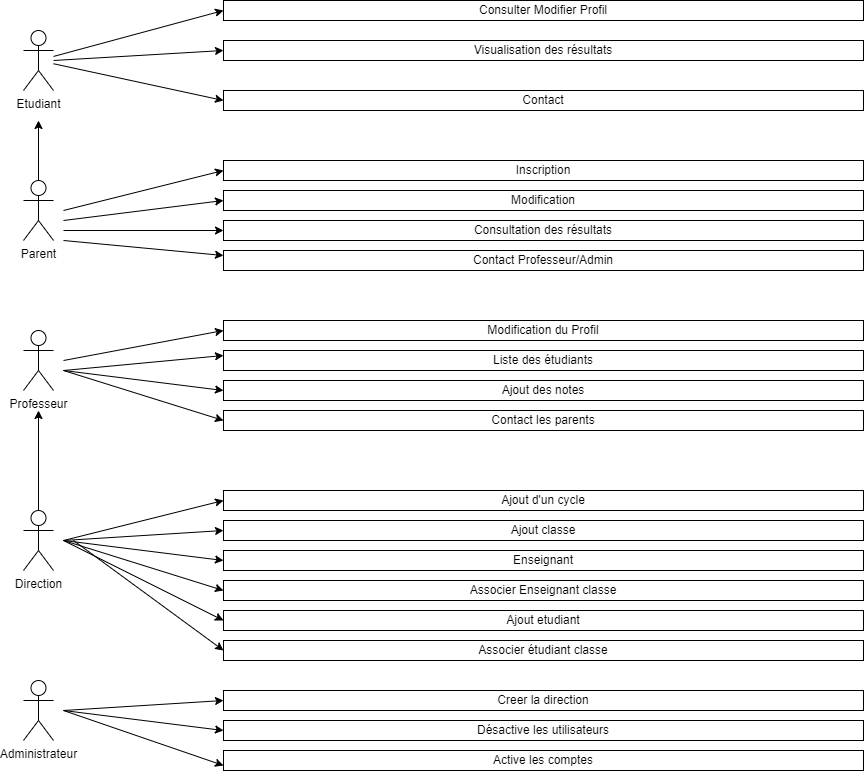

The diagram above was exported from draw.io. Its source (the exported page's mxGraphModel, read from the mxfile embedded in the PNG):
<mxGraphModel dx="740" dy="714" grid="1" gridSize="10" guides="1" tooltips="1" connect="1" arrows="1" fold="1" page="1" pageScale="1" pageWidth="1169" pageHeight="827" math="0" shadow="0">
  <root>
    <mxCell id="0" />
    <mxCell id="1" parent="0" />
    <mxCell id="ewY4QNKb5BQtKuvV8CmW-1" value="Direction" style="shape=umlActor;verticalLabelPosition=bottom;verticalAlign=top;html=1;outlineConnect=0;" vertex="1" parent="1">
      <mxGeometry x="40" y="520" width="30" height="60" as="geometry" />
    </mxCell>
    <mxCell id="ewY4QNKb5BQtKuvV8CmW-2" value="Administrateur" style="shape=umlActor;verticalLabelPosition=bottom;verticalAlign=top;html=1;outlineConnect=0;" vertex="1" parent="1">
      <mxGeometry x="40" y="690" width="30" height="60" as="geometry" />
    </mxCell>
    <mxCell id="ewY4QNKb5BQtKuvV8CmW-5" value="Professeur" style="shape=umlActor;verticalLabelPosition=bottom;verticalAlign=top;html=1;outlineConnect=0;" vertex="1" parent="1">
      <mxGeometry x="40" y="340" width="30" height="60" as="geometry" />
    </mxCell>
    <mxCell id="ewY4QNKb5BQtKuvV8CmW-6" value="Parent" style="shape=umlActor;verticalLabelPosition=bottom;verticalAlign=top;html=1;outlineConnect=0;" vertex="1" parent="1">
      <mxGeometry x="40" y="190" width="30" height="60" as="geometry" />
    </mxCell>
    <mxCell id="ewY4QNKb5BQtKuvV8CmW-12" value="Etudiant" style="shape=umlActor;verticalLabelPosition=bottom;verticalAlign=top;html=1;outlineConnect=0;" vertex="1" parent="1">
      <mxGeometry x="40" y="40" width="30" height="60" as="geometry" />
    </mxCell>
    <mxCell id="ewY4QNKb5BQtKuvV8CmW-13" value="Modification du Profil" style="rounded=0;whiteSpace=wrap;html=1;" vertex="1" parent="1">
      <mxGeometry x="240" y="330" width="640" height="20" as="geometry" />
    </mxCell>
    <mxCell id="ewY4QNKb5BQtKuvV8CmW-14" value="Liste des étudiants" style="rounded=0;whiteSpace=wrap;html=1;" vertex="1" parent="1">
      <mxGeometry x="240" y="360" width="640" height="20" as="geometry" />
    </mxCell>
    <mxCell id="ewY4QNKb5BQtKuvV8CmW-15" value="Ajout des notes" style="rounded=0;whiteSpace=wrap;html=1;" vertex="1" parent="1">
      <mxGeometry x="240" y="390" width="640" height="20" as="geometry" />
    </mxCell>
    <mxCell id="ewY4QNKb5BQtKuvV8CmW-16" value="Contact les parents" style="rounded=0;whiteSpace=wrap;html=1;" vertex="1" parent="1">
      <mxGeometry x="240" y="420" width="640" height="20" as="geometry" />
    </mxCell>
    <mxCell id="ewY4QNKb5BQtKuvV8CmW-17" value="Associer étudiant classe" style="rounded=0;whiteSpace=wrap;html=1;" vertex="1" parent="1">
      <mxGeometry x="240" y="650" width="640" height="20" as="geometry" />
    </mxCell>
    <mxCell id="ewY4QNKb5BQtKuvV8CmW-18" value="Désactive les utilisateurs" style="rounded=0;whiteSpace=wrap;html=1;" vertex="1" parent="1">
      <mxGeometry x="240" y="730" width="640" height="20" as="geometry" />
    </mxCell>
    <mxCell id="ewY4QNKb5BQtKuvV8CmW-19" value="Ajout d'un cycle" style="rounded=0;whiteSpace=wrap;html=1;" vertex="1" parent="1">
      <mxGeometry x="240" y="500" width="640" height="20" as="geometry" />
    </mxCell>
    <mxCell id="ewY4QNKb5BQtKuvV8CmW-20" value="Contact Professeur/Admin" style="rounded=0;whiteSpace=wrap;html=1;" vertex="1" parent="1">
      <mxGeometry x="240" y="260" width="640" height="20" as="geometry" />
    </mxCell>
    <mxCell id="ewY4QNKb5BQtKuvV8CmW-21" value="Consultation des résultats" style="rounded=0;whiteSpace=wrap;html=1;" vertex="1" parent="1">
      <mxGeometry x="240" y="230" width="640" height="20" as="geometry" />
    </mxCell>
    <mxCell id="ewY4QNKb5BQtKuvV8CmW-22" value="Modification" style="rounded=0;whiteSpace=wrap;html=1;" vertex="1" parent="1">
      <mxGeometry x="240" y="200" width="640" height="20" as="geometry" />
    </mxCell>
    <mxCell id="ewY4QNKb5BQtKuvV8CmW-23" value="Inscription" style="rounded=0;whiteSpace=wrap;html=1;" vertex="1" parent="1">
      <mxGeometry x="240" y="170" width="640" height="20" as="geometry" />
    </mxCell>
    <mxCell id="ewY4QNKb5BQtKuvV8CmW-24" value="Contact" style="rounded=0;whiteSpace=wrap;html=1;" vertex="1" parent="1">
      <mxGeometry x="240" y="100" width="640" height="20" as="geometry" />
    </mxCell>
    <mxCell id="ewY4QNKb5BQtKuvV8CmW-25" value="Visualisation des résultats" style="rounded=0;whiteSpace=wrap;html=1;" vertex="1" parent="1">
      <mxGeometry x="240" y="50" width="640" height="20" as="geometry" />
    </mxCell>
    <mxCell id="ewY4QNKb5BQtKuvV8CmW-26" value="Consulter Modifier Profil" style="rounded=0;whiteSpace=wrap;html=1;" vertex="1" parent="1">
      <mxGeometry x="240" y="10" width="640" height="20" as="geometry" />
    </mxCell>
    <mxCell id="ewY4QNKb5BQtKuvV8CmW-28" value="" style="endArrow=classic;html=1;rounded=0;entryX=0;entryY=0.5;entryDx=0;entryDy=0;" edge="1" parent="1" target="ewY4QNKb5BQtKuvV8CmW-16">
      <mxGeometry width="50" height="50" relative="1" as="geometry">
        <mxPoint x="80" y="380" as="sourcePoint" />
        <mxPoint x="620" y="350" as="targetPoint" />
      </mxGeometry>
    </mxCell>
    <mxCell id="ewY4QNKb5BQtKuvV8CmW-29" value="" style="endArrow=classic;html=1;rounded=0;entryX=0;entryY=0.5;entryDx=0;entryDy=0;" edge="1" parent="1" target="ewY4QNKb5BQtKuvV8CmW-15">
      <mxGeometry width="50" height="50" relative="1" as="geometry">
        <mxPoint x="80" y="380" as="sourcePoint" />
        <mxPoint x="630" y="360" as="targetPoint" />
      </mxGeometry>
    </mxCell>
    <mxCell id="ewY4QNKb5BQtKuvV8CmW-30" value="" style="endArrow=classic;html=1;rounded=0;entryX=0;entryY=0.25;entryDx=0;entryDy=0;" edge="1" parent="1" target="ewY4QNKb5BQtKuvV8CmW-14">
      <mxGeometry width="50" height="50" relative="1" as="geometry">
        <mxPoint x="80" y="380" as="sourcePoint" />
        <mxPoint x="640" y="370" as="targetPoint" />
      </mxGeometry>
    </mxCell>
    <mxCell id="ewY4QNKb5BQtKuvV8CmW-31" value="" style="endArrow=classic;html=1;rounded=0;entryX=0;entryY=0.5;entryDx=0;entryDy=0;" edge="1" parent="1" target="ewY4QNKb5BQtKuvV8CmW-13">
      <mxGeometry width="50" height="50" relative="1" as="geometry">
        <mxPoint x="80" y="370" as="sourcePoint" />
        <mxPoint x="650" y="380" as="targetPoint" />
      </mxGeometry>
    </mxCell>
    <mxCell id="ewY4QNKb5BQtKuvV8CmW-32" value="" style="endArrow=classic;html=1;rounded=0;entryX=0;entryY=0.25;entryDx=0;entryDy=0;" edge="1" parent="1" target="ewY4QNKb5BQtKuvV8CmW-20">
      <mxGeometry width="50" height="50" relative="1" as="geometry">
        <mxPoint x="80" y="250" as="sourcePoint" />
        <mxPoint x="660" y="390" as="targetPoint" />
      </mxGeometry>
    </mxCell>
    <mxCell id="ewY4QNKb5BQtKuvV8CmW-33" value="" style="endArrow=classic;html=1;rounded=0;entryX=0;entryY=0.5;entryDx=0;entryDy=0;" edge="1" parent="1" target="ewY4QNKb5BQtKuvV8CmW-21">
      <mxGeometry width="50" height="50" relative="1" as="geometry">
        <mxPoint x="80" y="240" as="sourcePoint" />
        <mxPoint x="670" y="400" as="targetPoint" />
      </mxGeometry>
    </mxCell>
    <mxCell id="ewY4QNKb5BQtKuvV8CmW-34" value="" style="endArrow=classic;html=1;rounded=0;entryX=0;entryY=0.5;entryDx=0;entryDy=0;" edge="1" parent="1" target="ewY4QNKb5BQtKuvV8CmW-22">
      <mxGeometry width="50" height="50" relative="1" as="geometry">
        <mxPoint x="80" y="230" as="sourcePoint" />
        <mxPoint x="680" y="410" as="targetPoint" />
      </mxGeometry>
    </mxCell>
    <mxCell id="ewY4QNKb5BQtKuvV8CmW-35" value="" style="endArrow=classic;html=1;rounded=0;entryX=0;entryY=0.5;entryDx=0;entryDy=0;" edge="1" parent="1" target="ewY4QNKb5BQtKuvV8CmW-23">
      <mxGeometry width="50" height="50" relative="1" as="geometry">
        <mxPoint x="80" y="220" as="sourcePoint" />
        <mxPoint x="690" y="420" as="targetPoint" />
      </mxGeometry>
    </mxCell>
    <mxCell id="ewY4QNKb5BQtKuvV8CmW-36" value="" style="endArrow=classic;html=1;rounded=0;entryX=0;entryY=0.5;entryDx=0;entryDy=0;" edge="1" parent="1" source="ewY4QNKb5BQtKuvV8CmW-12" target="ewY4QNKb5BQtKuvV8CmW-24">
      <mxGeometry width="50" height="50" relative="1" as="geometry">
        <mxPoint x="650" y="480" as="sourcePoint" />
        <mxPoint x="700" y="430" as="targetPoint" />
      </mxGeometry>
    </mxCell>
    <mxCell id="ewY4QNKb5BQtKuvV8CmW-37" value="" style="endArrow=classic;html=1;rounded=0;entryX=0;entryY=0.5;entryDx=0;entryDy=0;" edge="1" parent="1" target="ewY4QNKb5BQtKuvV8CmW-25">
      <mxGeometry width="50" height="50" relative="1" as="geometry">
        <mxPoint x="70" y="70" as="sourcePoint" />
        <mxPoint x="710" y="440" as="targetPoint" />
      </mxGeometry>
    </mxCell>
    <mxCell id="ewY4QNKb5BQtKuvV8CmW-38" value="" style="endArrow=classic;html=1;rounded=0;entryX=0;entryY=0.5;entryDx=0;entryDy=0;" edge="1" parent="1" source="ewY4QNKb5BQtKuvV8CmW-12" target="ewY4QNKb5BQtKuvV8CmW-26">
      <mxGeometry width="50" height="50" relative="1" as="geometry">
        <mxPoint x="670" y="500" as="sourcePoint" />
        <mxPoint x="720" y="450" as="targetPoint" />
      </mxGeometry>
    </mxCell>
    <mxCell id="ewY4QNKb5BQtKuvV8CmW-39" value="Creer la direction" style="rounded=0;whiteSpace=wrap;html=1;" vertex="1" parent="1">
      <mxGeometry x="240" y="700" width="640" height="20" as="geometry" />
    </mxCell>
    <mxCell id="ewY4QNKb5BQtKuvV8CmW-40" value="Active les comptes" style="rounded=0;whiteSpace=wrap;html=1;" vertex="1" parent="1">
      <mxGeometry x="240" y="760" width="640" height="20" as="geometry" />
    </mxCell>
    <mxCell id="ewY4QNKb5BQtKuvV8CmW-41" value="Ajout etudiant" style="rounded=0;whiteSpace=wrap;html=1;" vertex="1" parent="1">
      <mxGeometry x="240" y="620" width="640" height="20" as="geometry" />
    </mxCell>
    <mxCell id="ewY4QNKb5BQtKuvV8CmW-42" value="Associer Enseignant classe" style="rounded=0;whiteSpace=wrap;html=1;" vertex="1" parent="1">
      <mxGeometry x="240" y="590" width="640" height="20" as="geometry" />
    </mxCell>
    <mxCell id="ewY4QNKb5BQtKuvV8CmW-43" value="Enseignant" style="rounded=0;whiteSpace=wrap;html=1;" vertex="1" parent="1">
      <mxGeometry x="240" y="560" width="640" height="20" as="geometry" />
    </mxCell>
    <mxCell id="ewY4QNKb5BQtKuvV8CmW-44" value="Ajout classe" style="rounded=0;whiteSpace=wrap;html=1;" vertex="1" parent="1">
      <mxGeometry x="240" y="530" width="640" height="20" as="geometry" />
    </mxCell>
    <mxCell id="ewY4QNKb5BQtKuvV8CmW-46" value="" style="endArrow=classic;html=1;rounded=0;entryX=0;entryY=0.75;entryDx=0;entryDy=0;" edge="1" parent="1" target="ewY4QNKb5BQtKuvV8CmW-40">
      <mxGeometry width="50" height="50" relative="1" as="geometry">
        <mxPoint x="80" y="720" as="sourcePoint" />
        <mxPoint x="630" y="360" as="targetPoint" />
      </mxGeometry>
    </mxCell>
    <mxCell id="ewY4QNKb5BQtKuvV8CmW-47" value="" style="endArrow=classic;html=1;rounded=0;entryX=0;entryY=0.5;entryDx=0;entryDy=0;" edge="1" parent="1" target="ewY4QNKb5BQtKuvV8CmW-18">
      <mxGeometry width="50" height="50" relative="1" as="geometry">
        <mxPoint x="80" y="720" as="sourcePoint" />
        <mxPoint x="640" y="370" as="targetPoint" />
      </mxGeometry>
    </mxCell>
    <mxCell id="ewY4QNKb5BQtKuvV8CmW-48" value="" style="endArrow=classic;html=1;rounded=0;entryX=0;entryY=0.5;entryDx=0;entryDy=0;" edge="1" parent="1" target="ewY4QNKb5BQtKuvV8CmW-39">
      <mxGeometry width="50" height="50" relative="1" as="geometry">
        <mxPoint x="80" y="720" as="sourcePoint" />
        <mxPoint x="650" y="380" as="targetPoint" />
      </mxGeometry>
    </mxCell>
    <mxCell id="ewY4QNKb5BQtKuvV8CmW-49" value="" style="endArrow=classic;html=1;rounded=0;entryX=0;entryY=0.5;entryDx=0;entryDy=0;" edge="1" parent="1" target="ewY4QNKb5BQtKuvV8CmW-17">
      <mxGeometry width="50" height="50" relative="1" as="geometry">
        <mxPoint x="90" y="550" as="sourcePoint" />
        <mxPoint x="660" y="390" as="targetPoint" />
      </mxGeometry>
    </mxCell>
    <mxCell id="ewY4QNKb5BQtKuvV8CmW-50" value="" style="endArrow=classic;html=1;rounded=0;entryX=0;entryY=0.5;entryDx=0;entryDy=0;" edge="1" parent="1" target="ewY4QNKb5BQtKuvV8CmW-41">
      <mxGeometry width="50" height="50" relative="1" as="geometry">
        <mxPoint x="80" y="550" as="sourcePoint" />
        <mxPoint x="670" y="400" as="targetPoint" />
      </mxGeometry>
    </mxCell>
    <mxCell id="ewY4QNKb5BQtKuvV8CmW-51" value="" style="endArrow=classic;html=1;rounded=0;entryX=0;entryY=0.5;entryDx=0;entryDy=0;" edge="1" parent="1" target="ewY4QNKb5BQtKuvV8CmW-42">
      <mxGeometry width="50" height="50" relative="1" as="geometry">
        <mxPoint x="80" y="550" as="sourcePoint" />
        <mxPoint x="680" y="410" as="targetPoint" />
      </mxGeometry>
    </mxCell>
    <mxCell id="ewY4QNKb5BQtKuvV8CmW-52" value="" style="endArrow=classic;html=1;rounded=0;entryX=0;entryY=0.5;entryDx=0;entryDy=0;" edge="1" parent="1" target="ewY4QNKb5BQtKuvV8CmW-43">
      <mxGeometry width="50" height="50" relative="1" as="geometry">
        <mxPoint x="80" y="550" as="sourcePoint" />
        <mxPoint x="690" y="420" as="targetPoint" />
      </mxGeometry>
    </mxCell>
    <mxCell id="ewY4QNKb5BQtKuvV8CmW-53" value="" style="endArrow=classic;html=1;rounded=0;entryX=0;entryY=0.5;entryDx=0;entryDy=0;" edge="1" parent="1" target="ewY4QNKb5BQtKuvV8CmW-44">
      <mxGeometry width="50" height="50" relative="1" as="geometry">
        <mxPoint x="80" y="550" as="sourcePoint" />
        <mxPoint x="700" y="430" as="targetPoint" />
      </mxGeometry>
    </mxCell>
    <mxCell id="ewY4QNKb5BQtKuvV8CmW-54" value="" style="endArrow=classic;html=1;rounded=0;entryX=0;entryY=0.5;entryDx=0;entryDy=0;" edge="1" parent="1" target="ewY4QNKb5BQtKuvV8CmW-19">
      <mxGeometry width="50" height="50" relative="1" as="geometry">
        <mxPoint x="80" y="550" as="sourcePoint" />
        <mxPoint x="710" y="440" as="targetPoint" />
      </mxGeometry>
    </mxCell>
    <mxCell id="ewY4QNKb5BQtKuvV8CmW-56" value="" style="endArrow=classic;html=1;rounded=0;exitX=0.5;exitY=0;exitDx=0;exitDy=0;exitPerimeter=0;" edge="1" parent="1" source="ewY4QNKb5BQtKuvV8CmW-6">
      <mxGeometry width="50" height="50" relative="1" as="geometry">
        <mxPoint x="560" y="390" as="sourcePoint" />
        <mxPoint x="55" y="130" as="targetPoint" />
      </mxGeometry>
    </mxCell>
    <mxCell id="ewY4QNKb5BQtKuvV8CmW-57" value="" style="endArrow=classic;html=1;rounded=0;exitX=0.5;exitY=0;exitDx=0;exitDy=0;exitPerimeter=0;" edge="1" parent="1" source="ewY4QNKb5BQtKuvV8CmW-1">
      <mxGeometry width="50" height="50" relative="1" as="geometry">
        <mxPoint x="560" y="390" as="sourcePoint" />
        <mxPoint x="55" y="420" as="targetPoint" />
      </mxGeometry>
    </mxCell>
  </root>
</mxGraphModel>